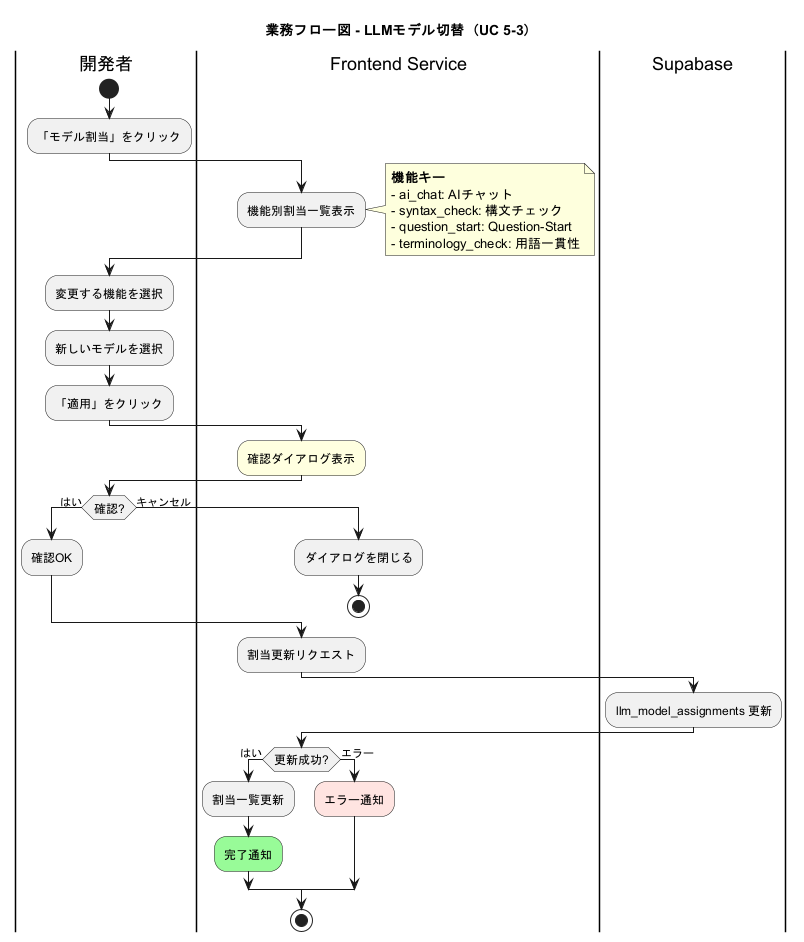

The diagram above was rendered by PlantUML. Its source (embedded in the PNG):
@startuml business_flow_llm_model_switch
skinparam ActivityFontSize 12
skinparam ConditionEndStyle hline

title 業務フロー図 - LLMモデル切替（UC 5-3）

|開発者|
start
:「モデル割当」をクリック;

|Frontend Service|
:機能別割当一覧表示;
note right
  **機能キー**
  - ai_chat: AIチャット
  - syntax_check: 構文チェック
  - question_start: Question-Start
  - terminology_check: 用語一貫性
end note

|開発者|
:変更する機能を選択;
:新しいモデルを選択;
:「適用」をクリック;

|Frontend Service|
#lightyellow:確認ダイアログ表示;

|開発者|
if (確認?) then (はい)
  :確認OK;
else (キャンセル)
  |Frontend Service|
  :ダイアログを閉じる;
  stop
endif

|Frontend Service|
:割当更新リクエスト;

|Supabase|
:llm_model_assignments 更新;

|Frontend Service|
if (更新成功?) then (はい)
  :割当一覧更新;
  #palegreen:完了通知;
else (エラー)
  #mistyrose:エラー通知;
endif
stop

@enduml